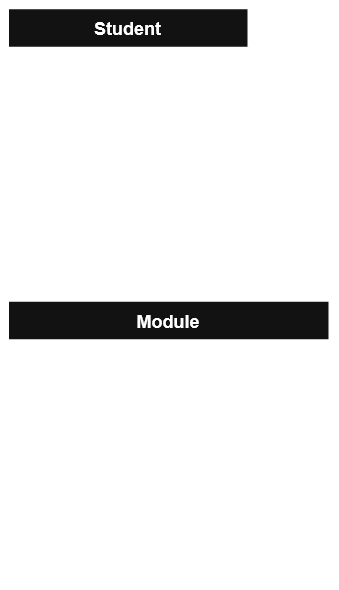

The diagram above was exported from draw.io. Its source (the exported page's mxGraphModel, read from the mxfile embedded in the PNG):
<mxGraphModel dx="1438" dy="1014" grid="0" gridSize="10" guides="1" tooltips="1" connect="1" arrows="1" fold="1" page="0" pageScale="1" pageWidth="850" pageHeight="1100" math="0" shadow="0">
  <root>
    <mxCell id="0" />
    <mxCell id="1" parent="0" />
    <mxCell id="AknUSq2bvJnmcMrPK3bP-9" edge="1" parent="1" source="AknUSq2bvJnmcMrPK3bP-1" style="edgeStyle=none;curved=1;rounded=0;curveGeometry=1;orthogonalLoop=1;jettySize=auto;html=1;entryX=0.5;entryY=0;entryDx=0;entryDy=0;fontSize=12;defaultLabelBackgroundColor=gap;startSize=8;endSize=8;endArrow=none;endFill=0;" target="AknUSq2bvJnmcMrPK3bP-5">
      <mxGeometry relative="1" as="geometry" />
    </mxCell>
    <mxCell id="AknUSq2bvJnmcMrPK3bP-10" connectable="0" parent="AknUSq2bvJnmcMrPK3bP-9" style="edgeLabel;html=1;align=center;verticalAlign=middle;resizable=0;points=[];fontSize=12;defaultLabelBackgroundColor=gap;" value="Enrols On" vertex="1">
      <mxGeometry relative="1" x="-0.0506" y="2" as="geometry">
        <mxPoint as="offset" />
      </mxGeometry>
    </mxCell>
    <mxCell id="AknUSq2bvJnmcMrPK3bP-1" parent="1" style="swimlane;fontStyle=1;align=center;verticalAlign=top;childLayout=stackLayout;horizontal=1;startSize=26;horizontalStack=0;resizeParent=1;resizeParentMax=0;resizeLast=0;collapsible=1;marginBottom=0;whiteSpace=wrap;html=1;" value="Student" vertex="1">
      <mxGeometry height="136" width="160" x="-98" y="-138" as="geometry" />
    </mxCell>
    <mxCell id="AknUSq2bvJnmcMrPK3bP-2" parent="AknUSq2bvJnmcMrPK3bP-1" style="text;strokeColor=none;fillColor=none;align=left;verticalAlign=top;spacingLeft=4;spacingRight=4;overflow=hidden;rotatable=0;points=[[0,0.5],[1,0.5]];portConstraint=eastwest;whiteSpace=wrap;html=1;" value="&lt;div&gt;id: Int&lt;/div&gt;&lt;div&gt;name: String&lt;/div&gt;&lt;div&gt;degreeProgramme: String&lt;/div&gt;&lt;div&gt;levelOfStudy: Int&lt;/div&gt;" vertex="1">
      <mxGeometry height="68" width="160" y="26" as="geometry" />
    </mxCell>
    <mxCell id="AknUSq2bvJnmcMrPK3bP-3" parent="AknUSq2bvJnmcMrPK3bP-1" style="line;strokeWidth=1;fillColor=none;align=left;verticalAlign=middle;spacingTop=-1;spacingLeft=3;spacingRight=3;rotatable=0;labelPosition=right;points=[];portConstraint=eastwest;strokeColor=inherit;labelPerimeter=1;" value="" vertex="1">
      <mxGeometry height="42" width="160" y="94" as="geometry" />
    </mxCell>
    <mxCell id="AknUSq2bvJnmcMrPK3bP-5" parent="1" style="swimlane;fontStyle=1;align=center;verticalAlign=top;childLayout=stackLayout;horizontal=1;startSize=26;horizontalStack=0;resizeParent=1;resizeParentMax=0;resizeLast=0;collapsible=1;marginBottom=0;whiteSpace=wrap;html=1;" value="Module" vertex="1">
      <mxGeometry height="184" width="214" x="-98" y="57" as="geometry" />
    </mxCell>
    <mxCell id="AknUSq2bvJnmcMrPK3bP-6" parent="AknUSq2bvJnmcMrPK3bP-5" style="text;strokeColor=none;fillColor=none;align=left;verticalAlign=top;spacingLeft=4;spacingRight=4;overflow=hidden;rotatable=0;points=[[0,0.5],[1,0.5]];portConstraint=eastwest;whiteSpace=wrap;html=1;" value="&lt;div&gt;moduleCode: String&lt;/div&gt;&lt;div&gt;title: String&lt;/div&gt;&lt;div&gt;numCredits: Int&lt;/div&gt;" vertex="1">
      <mxGeometry height="64" width="214" y="26" as="geometry" />
    </mxCell>
    <mxCell id="AknUSq2bvJnmcMrPK3bP-7" parent="AknUSq2bvJnmcMrPK3bP-5" style="line;strokeWidth=1;fillColor=none;align=left;verticalAlign=middle;spacingTop=-1;spacingLeft=3;spacingRight=3;rotatable=0;labelPosition=right;points=[];portConstraint=eastwest;strokeColor=inherit;labelPerimeter=1;" value="" vertex="1">
      <mxGeometry height="8" width="214" y="90" as="geometry" />
    </mxCell>
    <mxCell id="AknUSq2bvJnmcMrPK3bP-8" parent="AknUSq2bvJnmcMrPK3bP-5" style="text;strokeColor=none;fillColor=none;align=left;verticalAlign=top;spacingLeft=4;spacingRight=4;overflow=hidden;rotatable=0;points=[[0,0.5],[1,0.5]];portConstraint=eastwest;whiteSpace=wrap;html=1;" value="&lt;div&gt;enrolStudent(student: Student)&lt;/div&gt;&lt;div&gt;generateTranscript(student:Student)&lt;/div&gt;" vertex="1">
      <mxGeometry height="86" width="214" y="98" as="geometry" />
    </mxCell>
  </root>
</mxGraphModel>